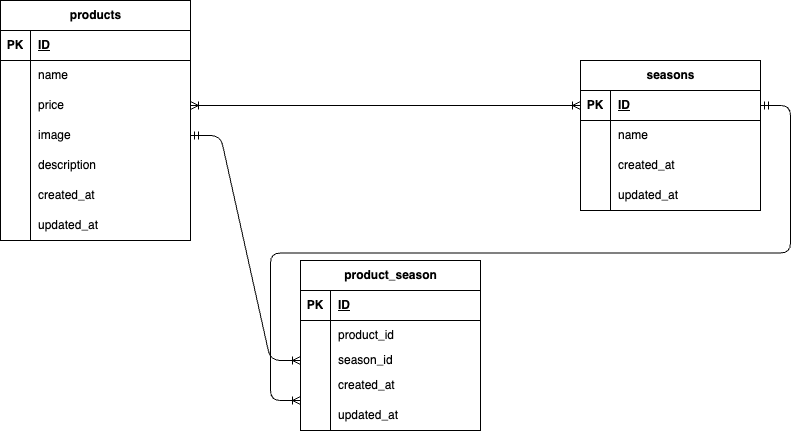

The diagram above was exported from draw.io. Its source (the exported page's mxGraphModel, read from the mxfile embedded in the PNG):
<mxGraphModel dx="966" dy="816" grid="1" gridSize="10" guides="1" tooltips="1" connect="1" arrows="1" fold="1" page="1" pageScale="1" pageWidth="827" pageHeight="1169" background="#ffffff" math="0" shadow="0">
  <root>
    <mxCell id="0" />
    <mxCell id="1" parent="0" />
    <mxCell id="2" value="products" style="shape=table;startSize=30;container=1;collapsible=1;childLayout=tableLayout;fixedRows=1;rowLines=0;fontStyle=1;align=center;resizeLast=1;html=1;" vertex="1" parent="1">
      <mxGeometry x="10" y="340" width="190" height="240" as="geometry" />
    </mxCell>
    <mxCell id="3" value="" style="shape=tableRow;horizontal=0;startSize=0;swimlaneHead=0;swimlaneBody=0;fillColor=none;collapsible=0;dropTarget=0;points=[[0,0.5],[1,0.5]];portConstraint=eastwest;top=0;left=0;right=0;bottom=1;" vertex="1" parent="2">
      <mxGeometry y="30" width="190" height="30" as="geometry" />
    </mxCell>
    <mxCell id="4" value="PK" style="shape=partialRectangle;connectable=0;fillColor=none;top=0;left=0;bottom=0;right=0;fontStyle=1;overflow=hidden;whiteSpace=wrap;html=1;" vertex="1" parent="3">
      <mxGeometry width="30" height="30" as="geometry">
        <mxRectangle width="30" height="30" as="alternateBounds" />
      </mxGeometry>
    </mxCell>
    <mxCell id="5" value="ID" style="shape=partialRectangle;connectable=0;fillColor=none;top=0;left=0;bottom=0;right=0;align=left;spacingLeft=6;fontStyle=5;overflow=hidden;whiteSpace=wrap;html=1;" vertex="1" parent="3">
      <mxGeometry x="30" width="160" height="30" as="geometry">
        <mxRectangle width="160" height="30" as="alternateBounds" />
      </mxGeometry>
    </mxCell>
    <mxCell id="6" value="" style="shape=tableRow;horizontal=0;startSize=0;swimlaneHead=0;swimlaneBody=0;fillColor=none;collapsible=0;dropTarget=0;points=[[0,0.5],[1,0.5]];portConstraint=eastwest;top=0;left=0;right=0;bottom=0;" vertex="1" parent="2">
      <mxGeometry y="60" width="190" height="30" as="geometry" />
    </mxCell>
    <mxCell id="7" value="" style="shape=partialRectangle;connectable=0;fillColor=none;top=0;left=0;bottom=0;right=0;editable=1;overflow=hidden;whiteSpace=wrap;html=1;" vertex="1" parent="6">
      <mxGeometry width="30" height="30" as="geometry">
        <mxRectangle width="30" height="30" as="alternateBounds" />
      </mxGeometry>
    </mxCell>
    <mxCell id="8" value="name" style="shape=partialRectangle;connectable=0;fillColor=none;top=0;left=0;bottom=0;right=0;align=left;spacingLeft=6;overflow=hidden;whiteSpace=wrap;html=1;" vertex="1" parent="6">
      <mxGeometry x="30" width="160" height="30" as="geometry">
        <mxRectangle width="160" height="30" as="alternateBounds" />
      </mxGeometry>
    </mxCell>
    <mxCell id="9" value="" style="shape=tableRow;horizontal=0;startSize=0;swimlaneHead=0;swimlaneBody=0;fillColor=none;collapsible=0;dropTarget=0;points=[[0,0.5],[1,0.5]];portConstraint=eastwest;top=0;left=0;right=0;bottom=0;" vertex="1" parent="2">
      <mxGeometry y="90" width="190" height="30" as="geometry" />
    </mxCell>
    <mxCell id="10" value="" style="shape=partialRectangle;connectable=0;fillColor=none;top=0;left=0;bottom=0;right=0;editable=1;overflow=hidden;whiteSpace=wrap;html=1;" vertex="1" parent="9">
      <mxGeometry width="30" height="30" as="geometry">
        <mxRectangle width="30" height="30" as="alternateBounds" />
      </mxGeometry>
    </mxCell>
    <mxCell id="11" value="price" style="shape=partialRectangle;connectable=0;fillColor=none;top=0;left=0;bottom=0;right=0;align=left;spacingLeft=6;overflow=hidden;whiteSpace=wrap;html=1;" vertex="1" parent="9">
      <mxGeometry x="30" width="160" height="30" as="geometry">
        <mxRectangle width="160" height="30" as="alternateBounds" />
      </mxGeometry>
    </mxCell>
    <mxCell id="12" value="" style="shape=tableRow;horizontal=0;startSize=0;swimlaneHead=0;swimlaneBody=0;fillColor=none;collapsible=0;dropTarget=0;points=[[0,0.5],[1,0.5]];portConstraint=eastwest;top=0;left=0;right=0;bottom=0;" vertex="1" parent="2">
      <mxGeometry y="120" width="190" height="30" as="geometry" />
    </mxCell>
    <mxCell id="13" value="" style="shape=partialRectangle;connectable=0;fillColor=none;top=0;left=0;bottom=0;right=0;editable=1;overflow=hidden;whiteSpace=wrap;html=1;" vertex="1" parent="12">
      <mxGeometry width="30" height="30" as="geometry">
        <mxRectangle width="30" height="30" as="alternateBounds" />
      </mxGeometry>
    </mxCell>
    <mxCell id="14" value="image" style="shape=partialRectangle;connectable=0;fillColor=none;top=0;left=0;bottom=0;right=0;align=left;spacingLeft=6;overflow=hidden;whiteSpace=wrap;html=1;" vertex="1" parent="12">
      <mxGeometry x="30" width="160" height="30" as="geometry">
        <mxRectangle width="160" height="30" as="alternateBounds" />
      </mxGeometry>
    </mxCell>
    <mxCell id="83" style="shape=tableRow;horizontal=0;startSize=0;swimlaneHead=0;swimlaneBody=0;fillColor=none;collapsible=0;dropTarget=0;points=[[0,0.5],[1,0.5]];portConstraint=eastwest;top=0;left=0;right=0;bottom=0;" vertex="1" parent="2">
      <mxGeometry y="150" width="190" height="30" as="geometry" />
    </mxCell>
    <mxCell id="84" style="shape=partialRectangle;connectable=0;fillColor=none;top=0;left=0;bottom=0;right=0;editable=1;overflow=hidden;whiteSpace=wrap;html=1;" vertex="1" parent="83">
      <mxGeometry width="30" height="30" as="geometry">
        <mxRectangle width="30" height="30" as="alternateBounds" />
      </mxGeometry>
    </mxCell>
    <mxCell id="85" value="description" style="shape=partialRectangle;connectable=0;fillColor=none;top=0;left=0;bottom=0;right=0;align=left;spacingLeft=6;overflow=hidden;whiteSpace=wrap;html=1;" vertex="1" parent="83">
      <mxGeometry x="30" width="160" height="30" as="geometry">
        <mxRectangle width="160" height="30" as="alternateBounds" />
      </mxGeometry>
    </mxCell>
    <mxCell id="86" style="shape=tableRow;horizontal=0;startSize=0;swimlaneHead=0;swimlaneBody=0;fillColor=none;collapsible=0;dropTarget=0;points=[[0,0.5],[1,0.5]];portConstraint=eastwest;top=0;left=0;right=0;bottom=0;" vertex="1" parent="2">
      <mxGeometry y="180" width="190" height="30" as="geometry" />
    </mxCell>
    <mxCell id="87" style="shape=partialRectangle;connectable=0;fillColor=none;top=0;left=0;bottom=0;right=0;editable=1;overflow=hidden;whiteSpace=wrap;html=1;" vertex="1" parent="86">
      <mxGeometry width="30" height="30" as="geometry">
        <mxRectangle width="30" height="30" as="alternateBounds" />
      </mxGeometry>
    </mxCell>
    <mxCell id="88" value="created_at" style="shape=partialRectangle;connectable=0;fillColor=none;top=0;left=0;bottom=0;right=0;align=left;spacingLeft=6;overflow=hidden;whiteSpace=wrap;html=1;" vertex="1" parent="86">
      <mxGeometry x="30" width="160" height="30" as="geometry">
        <mxRectangle width="160" height="30" as="alternateBounds" />
      </mxGeometry>
    </mxCell>
    <mxCell id="89" style="shape=tableRow;horizontal=0;startSize=0;swimlaneHead=0;swimlaneBody=0;fillColor=none;collapsible=0;dropTarget=0;points=[[0,0.5],[1,0.5]];portConstraint=eastwest;top=0;left=0;right=0;bottom=0;" vertex="1" parent="2">
      <mxGeometry y="210" width="190" height="30" as="geometry" />
    </mxCell>
    <mxCell id="90" style="shape=partialRectangle;connectable=0;fillColor=none;top=0;left=0;bottom=0;right=0;editable=1;overflow=hidden;whiteSpace=wrap;html=1;" vertex="1" parent="89">
      <mxGeometry width="30" height="30" as="geometry">
        <mxRectangle width="30" height="30" as="alternateBounds" />
      </mxGeometry>
    </mxCell>
    <mxCell id="91" value="updated_at" style="shape=partialRectangle;connectable=0;fillColor=none;top=0;left=0;bottom=0;right=0;align=left;spacingLeft=6;overflow=hidden;whiteSpace=wrap;html=1;" vertex="1" parent="89">
      <mxGeometry x="30" width="160" height="30" as="geometry">
        <mxRectangle width="160" height="30" as="alternateBounds" />
      </mxGeometry>
    </mxCell>
    <mxCell id="15" value="seasons" style="shape=table;startSize=30;container=1;collapsible=1;childLayout=tableLayout;fixedRows=1;rowLines=0;fontStyle=1;align=center;resizeLast=1;html=1;" vertex="1" parent="1">
      <mxGeometry x="590" y="400" width="180" height="150" as="geometry" />
    </mxCell>
    <mxCell id="16" value="" style="shape=tableRow;horizontal=0;startSize=0;swimlaneHead=0;swimlaneBody=0;fillColor=none;collapsible=0;dropTarget=0;points=[[0,0.5],[1,0.5]];portConstraint=eastwest;top=0;left=0;right=0;bottom=1;" vertex="1" parent="15">
      <mxGeometry y="30" width="180" height="30" as="geometry" />
    </mxCell>
    <mxCell id="17" value="PK" style="shape=partialRectangle;connectable=0;fillColor=none;top=0;left=0;bottom=0;right=0;fontStyle=1;overflow=hidden;whiteSpace=wrap;html=1;" vertex="1" parent="16">
      <mxGeometry width="30" height="30" as="geometry">
        <mxRectangle width="30" height="30" as="alternateBounds" />
      </mxGeometry>
    </mxCell>
    <mxCell id="18" value="ID" style="shape=partialRectangle;connectable=0;fillColor=none;top=0;left=0;bottom=0;right=0;align=left;spacingLeft=6;fontStyle=5;overflow=hidden;whiteSpace=wrap;html=1;" vertex="1" parent="16">
      <mxGeometry x="30" width="150" height="30" as="geometry">
        <mxRectangle width="150" height="30" as="alternateBounds" />
      </mxGeometry>
    </mxCell>
    <mxCell id="19" value="" style="shape=tableRow;horizontal=0;startSize=0;swimlaneHead=0;swimlaneBody=0;fillColor=none;collapsible=0;dropTarget=0;points=[[0,0.5],[1,0.5]];portConstraint=eastwest;top=0;left=0;right=0;bottom=0;" vertex="1" parent="15">
      <mxGeometry y="60" width="180" height="30" as="geometry" />
    </mxCell>
    <mxCell id="20" value="" style="shape=partialRectangle;connectable=0;fillColor=none;top=0;left=0;bottom=0;right=0;editable=1;overflow=hidden;whiteSpace=wrap;html=1;" vertex="1" parent="19">
      <mxGeometry width="30" height="30" as="geometry">
        <mxRectangle width="30" height="30" as="alternateBounds" />
      </mxGeometry>
    </mxCell>
    <mxCell id="21" value="name" style="shape=partialRectangle;connectable=0;fillColor=none;top=0;left=0;bottom=0;right=0;align=left;spacingLeft=6;overflow=hidden;whiteSpace=wrap;html=1;" vertex="1" parent="19">
      <mxGeometry x="30" width="150" height="30" as="geometry">
        <mxRectangle width="150" height="30" as="alternateBounds" />
      </mxGeometry>
    </mxCell>
    <mxCell id="22" value="" style="shape=tableRow;horizontal=0;startSize=0;swimlaneHead=0;swimlaneBody=0;fillColor=none;collapsible=0;dropTarget=0;points=[[0,0.5],[1,0.5]];portConstraint=eastwest;top=0;left=0;right=0;bottom=0;" vertex="1" parent="15">
      <mxGeometry y="90" width="180" height="30" as="geometry" />
    </mxCell>
    <mxCell id="23" value="" style="shape=partialRectangle;connectable=0;fillColor=none;top=0;left=0;bottom=0;right=0;editable=1;overflow=hidden;whiteSpace=wrap;html=1;" vertex="1" parent="22">
      <mxGeometry width="30" height="30" as="geometry">
        <mxRectangle width="30" height="30" as="alternateBounds" />
      </mxGeometry>
    </mxCell>
    <mxCell id="24" value="created_at" style="shape=partialRectangle;connectable=0;fillColor=none;top=0;left=0;bottom=0;right=0;align=left;spacingLeft=6;overflow=hidden;whiteSpace=wrap;html=1;" vertex="1" parent="22">
      <mxGeometry x="30" width="150" height="30" as="geometry">
        <mxRectangle width="150" height="30" as="alternateBounds" />
      </mxGeometry>
    </mxCell>
    <mxCell id="25" value="" style="shape=tableRow;horizontal=0;startSize=0;swimlaneHead=0;swimlaneBody=0;fillColor=none;collapsible=0;dropTarget=0;points=[[0,0.5],[1,0.5]];portConstraint=eastwest;top=0;left=0;right=0;bottom=0;" vertex="1" parent="15">
      <mxGeometry y="120" width="180" height="30" as="geometry" />
    </mxCell>
    <mxCell id="26" value="" style="shape=partialRectangle;connectable=0;fillColor=none;top=0;left=0;bottom=0;right=0;editable=1;overflow=hidden;whiteSpace=wrap;html=1;" vertex="1" parent="25">
      <mxGeometry width="30" height="30" as="geometry">
        <mxRectangle width="30" height="30" as="alternateBounds" />
      </mxGeometry>
    </mxCell>
    <mxCell id="27" value="updated_at" style="shape=partialRectangle;connectable=0;fillColor=none;top=0;left=0;bottom=0;right=0;align=left;spacingLeft=6;overflow=hidden;whiteSpace=wrap;html=1;" vertex="1" parent="25">
      <mxGeometry x="30" width="150" height="30" as="geometry">
        <mxRectangle width="150" height="30" as="alternateBounds" />
      </mxGeometry>
    </mxCell>
    <mxCell id="28" value="product_season" style="shape=table;startSize=30;container=1;collapsible=1;childLayout=tableLayout;fixedRows=1;rowLines=0;fontStyle=1;align=center;resizeLast=1;html=1;" vertex="1" parent="1">
      <mxGeometry x="310" y="600" width="180" height="170" as="geometry" />
    </mxCell>
    <mxCell id="29" value="" style="shape=tableRow;horizontal=0;startSize=0;swimlaneHead=0;swimlaneBody=0;fillColor=none;collapsible=0;dropTarget=0;points=[[0,0.5],[1,0.5]];portConstraint=eastwest;top=0;left=0;right=0;bottom=1;" vertex="1" parent="28">
      <mxGeometry y="30" width="180" height="30" as="geometry" />
    </mxCell>
    <mxCell id="30" value="PK" style="shape=partialRectangle;connectable=0;fillColor=none;top=0;left=0;bottom=0;right=0;fontStyle=1;overflow=hidden;whiteSpace=wrap;html=1;" vertex="1" parent="29">
      <mxGeometry width="30" height="30" as="geometry">
        <mxRectangle width="30" height="30" as="alternateBounds" />
      </mxGeometry>
    </mxCell>
    <mxCell id="31" value="ID" style="shape=partialRectangle;connectable=0;fillColor=none;top=0;left=0;bottom=0;right=0;align=left;spacingLeft=6;fontStyle=5;overflow=hidden;whiteSpace=wrap;html=1;" vertex="1" parent="29">
      <mxGeometry x="30" width="150" height="30" as="geometry">
        <mxRectangle width="150" height="30" as="alternateBounds" />
      </mxGeometry>
    </mxCell>
    <mxCell id="32" value="" style="shape=tableRow;horizontal=0;startSize=0;swimlaneHead=0;swimlaneBody=0;fillColor=none;collapsible=0;dropTarget=0;points=[[0,0.5],[1,0.5]];portConstraint=eastwest;top=0;left=0;right=0;bottom=0;" vertex="1" parent="28">
      <mxGeometry y="60" width="180" height="30" as="geometry" />
    </mxCell>
    <mxCell id="33" value="" style="shape=partialRectangle;connectable=0;fillColor=none;top=0;left=0;bottom=0;right=0;editable=1;overflow=hidden;whiteSpace=wrap;html=1;" vertex="1" parent="32">
      <mxGeometry width="30" height="30" as="geometry">
        <mxRectangle width="30" height="30" as="alternateBounds" />
      </mxGeometry>
    </mxCell>
    <mxCell id="34" value="product_id" style="shape=partialRectangle;connectable=0;fillColor=none;top=0;left=0;bottom=0;right=0;align=left;spacingLeft=6;overflow=hidden;whiteSpace=wrap;html=1;" vertex="1" parent="32">
      <mxGeometry x="30" width="150" height="30" as="geometry">
        <mxRectangle width="150" height="30" as="alternateBounds" />
      </mxGeometry>
    </mxCell>
    <mxCell id="35" value="" style="shape=tableRow;horizontal=0;startSize=0;swimlaneHead=0;swimlaneBody=0;fillColor=none;collapsible=0;dropTarget=0;points=[[0,0.5],[1,0.5]];portConstraint=eastwest;top=0;left=0;right=0;bottom=0;" vertex="1" parent="28">
      <mxGeometry y="90" width="180" height="20" as="geometry" />
    </mxCell>
    <mxCell id="36" value="" style="shape=partialRectangle;connectable=0;fillColor=none;top=0;left=0;bottom=0;right=0;editable=1;overflow=hidden;whiteSpace=wrap;html=1;" vertex="1" parent="35">
      <mxGeometry width="30" height="20" as="geometry">
        <mxRectangle width="30" height="20" as="alternateBounds" />
      </mxGeometry>
    </mxCell>
    <mxCell id="37" value="season_id" style="shape=partialRectangle;connectable=0;fillColor=none;top=0;left=0;bottom=0;right=0;align=left;spacingLeft=6;overflow=hidden;whiteSpace=wrap;html=1;" vertex="1" parent="35">
      <mxGeometry x="30" width="150" height="20" as="geometry">
        <mxRectangle width="150" height="20" as="alternateBounds" />
      </mxGeometry>
    </mxCell>
    <mxCell id="38" value="" style="shape=tableRow;horizontal=0;startSize=0;swimlaneHead=0;swimlaneBody=0;fillColor=none;collapsible=0;dropTarget=0;points=[[0,0.5],[1,0.5]];portConstraint=eastwest;top=0;left=0;right=0;bottom=0;" vertex="1" parent="28">
      <mxGeometry y="110" width="180" height="30" as="geometry" />
    </mxCell>
    <mxCell id="39" value="" style="shape=partialRectangle;connectable=0;fillColor=none;top=0;left=0;bottom=0;right=0;editable=1;overflow=hidden;whiteSpace=wrap;html=1;" vertex="1" parent="38">
      <mxGeometry width="30" height="30" as="geometry">
        <mxRectangle width="30" height="30" as="alternateBounds" />
      </mxGeometry>
    </mxCell>
    <mxCell id="40" value="created_at" style="shape=partialRectangle;connectable=0;fillColor=none;top=0;left=0;bottom=0;right=0;align=left;spacingLeft=6;overflow=hidden;whiteSpace=wrap;html=1;" vertex="1" parent="38">
      <mxGeometry x="30" width="150" height="30" as="geometry">
        <mxRectangle width="150" height="30" as="alternateBounds" />
      </mxGeometry>
    </mxCell>
    <mxCell id="92" style="shape=tableRow;horizontal=0;startSize=0;swimlaneHead=0;swimlaneBody=0;fillColor=none;collapsible=0;dropTarget=0;points=[[0,0.5],[1,0.5]];portConstraint=eastwest;top=0;left=0;right=0;bottom=0;" vertex="1" parent="28">
      <mxGeometry y="140" width="180" height="30" as="geometry" />
    </mxCell>
    <mxCell id="93" style="shape=partialRectangle;connectable=0;fillColor=none;top=0;left=0;bottom=0;right=0;editable=1;overflow=hidden;whiteSpace=wrap;html=1;" vertex="1" parent="92">
      <mxGeometry width="30" height="30" as="geometry">
        <mxRectangle width="30" height="30" as="alternateBounds" />
      </mxGeometry>
    </mxCell>
    <mxCell id="94" value="updated_at" style="shape=partialRectangle;connectable=0;fillColor=none;top=0;left=0;bottom=0;right=0;align=left;spacingLeft=6;overflow=hidden;whiteSpace=wrap;html=1;" vertex="1" parent="92">
      <mxGeometry x="30" width="150" height="30" as="geometry">
        <mxRectangle width="150" height="30" as="alternateBounds" />
      </mxGeometry>
    </mxCell>
    <mxCell id="98" value="" style="edgeStyle=entityRelationEdgeStyle;fontSize=12;html=1;endArrow=ERoneToMany;startArrow=ERmandOne;fontFamily=Helvetica;fontColor=default;exitX=1;exitY=0.5;exitDx=0;exitDy=0;" edge="1" parent="1" source="12">
      <mxGeometry width="100" height="100" relative="1" as="geometry">
        <mxPoint x="210" y="800" as="sourcePoint" />
        <mxPoint x="310" y="700" as="targetPoint" />
        <Array as="points">
          <mxPoint x="300" y="650" />
          <mxPoint x="310" y="600" />
          <mxPoint x="300" y="620" />
        </Array>
      </mxGeometry>
    </mxCell>
    <mxCell id="102" value="" style="edgeStyle=entityRelationEdgeStyle;fontSize=12;html=1;endArrow=ERoneToMany;startArrow=ERmandOne;fontFamily=Helvetica;fontColor=default;exitX=1;exitY=0.5;exitDx=0;exitDy=0;" edge="1" parent="1" source="16">
      <mxGeometry width="100" height="100" relative="1" as="geometry">
        <mxPoint x="780" y="450" as="sourcePoint" />
        <mxPoint x="310" y="740" as="targetPoint" />
        <Array as="points">
          <mxPoint x="440" y="990" />
          <mxPoint x="460" y="1000" />
          <mxPoint x="440" y="990" />
        </Array>
      </mxGeometry>
    </mxCell>
    <mxCell id="103" value="" style="edgeStyle=entityRelationEdgeStyle;fontSize=12;html=1;endArrow=ERoneToMany;startArrow=ERoneToMany;fontFamily=Helvetica;fontColor=default;entryX=0;entryY=0.5;entryDx=0;entryDy=0;exitX=1;exitY=0.5;exitDx=0;exitDy=0;" edge="1" parent="1" source="9" target="16">
      <mxGeometry width="100" height="100" relative="1" as="geometry">
        <mxPoint x="340" y="500" as="sourcePoint" />
        <mxPoint x="440" y="400" as="targetPoint" />
      </mxGeometry>
    </mxCell>
  </root>
</mxGraphModel>